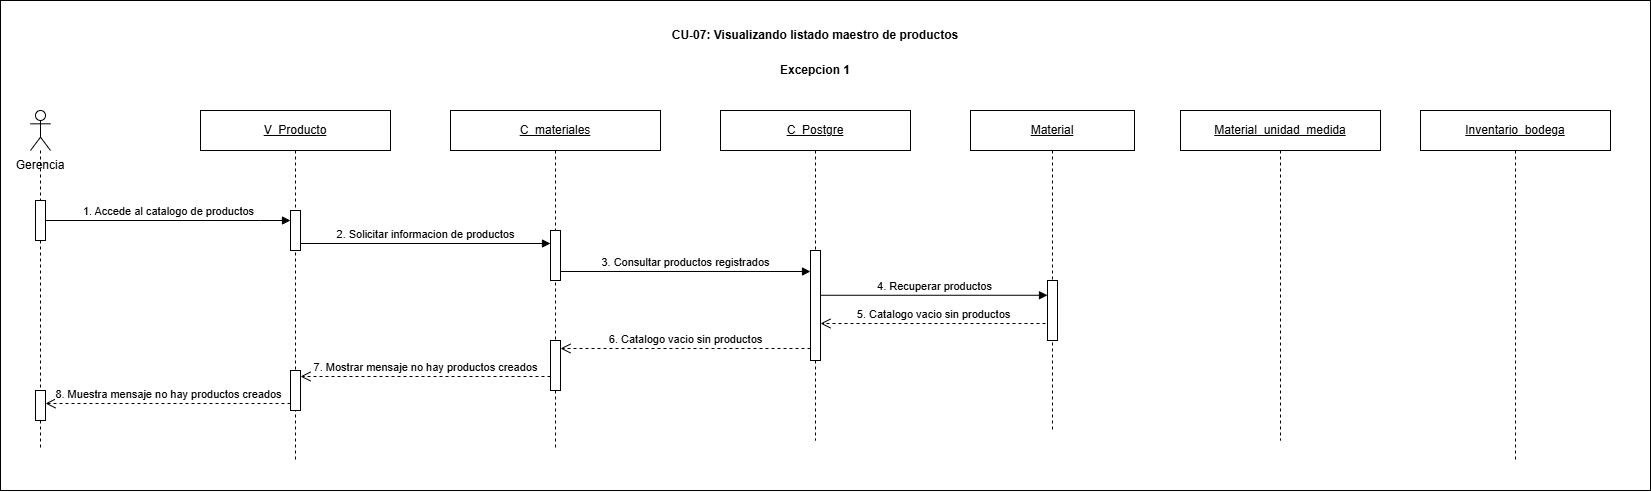

The diagram above was exported from draw.io. Its source (the exported page's mxGraphModel, read from the mxfile embedded in the PNG):
<mxGraphModel dx="1670" dy="989" grid="1" gridSize="10" guides="1" tooltips="1" connect="1" arrows="1" fold="1" page="1" pageScale="1" pageWidth="827" pageHeight="1169" math="0" shadow="0">
  <root>
    <mxCell id="0" />
    <mxCell id="1" parent="0" />
    <mxCell id="lN7Pv2rzoVM2m5b_M_Om-1" parent="1" style="rounded=0;whiteSpace=wrap;html=1;" value="" vertex="1">
      <mxGeometry height="490" width="1650" x="220" y="160" as="geometry" />
    </mxCell>
    <mxCell id="f1p69YPRqW5ihcZWuAix-1" parent="1" style="text;html=1;whiteSpace=wrap;strokeColor=none;fillColor=none;align=center;verticalAlign=middle;rounded=0;fontStyle=1;" value="Excepcion 1" vertex="1">
      <mxGeometry height="20" width="130" x="970" y="220" as="geometry" />
    </mxCell>
    <mxCell id="f1p69YPRqW5ihcZWuAix-2" parent="1" style="text;html=1;whiteSpace=wrap;strokeColor=none;fillColor=none;align=center;verticalAlign=middle;rounded=0;" value="Gerencia" vertex="1">
      <mxGeometry height="30" width="80" x="220" y="310" as="geometry" />
    </mxCell>
    <mxCell id="f1p69YPRqW5ihcZWuAix-3" parent="1" style="shape=umlLifeline;perimeter=lifelinePerimeter;whiteSpace=wrap;html=1;container=1;dropTarget=0;collapsible=0;recursiveResize=0;outlineConnect=0;portConstraint=eastwest;participant=umlActor;" value="" vertex="1">
      <mxGeometry height="340" width="20" x="250" y="270" as="geometry" />
    </mxCell>
    <mxCell id="f1p69YPRqW5ihcZWuAix-4" parent="f1p69YPRqW5ihcZWuAix-3" style="html=1;points=[[0,0,0,0,5],[0,1,0,0,-5],[1,0,0,0,5],[1,1,0,0,-5]];perimeter=orthogonalPerimeter;outlineConnect=0;targetShapes=umlLifeline;portConstraint=eastwest;" value="" vertex="1">
      <mxGeometry height="40" width="10" x="5" y="90" as="geometry" />
    </mxCell>
    <mxCell id="M9fLd1XMzmui_GpiqmAg-4" parent="f1p69YPRqW5ihcZWuAix-3" style="html=1;points=[[0,0,0,0,5],[0,1,0,0,-5],[1,0,0,0,5],[1,1,0,0,-5]];perimeter=orthogonalPerimeter;outlineConnect=0;targetShapes=umlLifeline;portConstraint=eastwest;" value="" vertex="1">
      <mxGeometry height="30" width="10" x="5" y="280" as="geometry" />
    </mxCell>
    <mxCell id="f1p69YPRqW5ihcZWuAix-5" parent="1" style="shape=umlLifeline;perimeter=lifelinePerimeter;whiteSpace=wrap;html=1;container=1;dropTarget=0;collapsible=0;recursiveResize=0;outlineConnect=0;portConstraint=eastwest;" value="&lt;u&gt;V_Producto&lt;/u&gt;" vertex="1">
      <mxGeometry height="350" width="190" x="420" y="270" as="geometry" />
    </mxCell>
    <mxCell id="f1p69YPRqW5ihcZWuAix-6" parent="f1p69YPRqW5ihcZWuAix-5" style="html=1;points=[[0,0,0,0,5],[0,1,0,0,-5],[1,0,0,0,5],[1,1,0,0,-5]];perimeter=orthogonalPerimeter;outlineConnect=0;targetShapes=umlLifeline;portConstraint=eastwest;" value="" vertex="1">
      <mxGeometry height="40" width="10" x="90" y="100" as="geometry" />
    </mxCell>
    <mxCell id="M9fLd1XMzmui_GpiqmAg-3" parent="f1p69YPRqW5ihcZWuAix-5" style="html=1;points=[[0,0,0,0,5],[0,1,0,0,-5],[1,0,0,0,5],[1,1,0,0,-5]];perimeter=orthogonalPerimeter;outlineConnect=0;targetShapes=umlLifeline;portConstraint=eastwest;" value="" vertex="1">
      <mxGeometry height="40" width="10" x="90" y="260" as="geometry" />
    </mxCell>
    <mxCell id="f1p69YPRqW5ihcZWuAix-7" parent="1" style="shape=umlLifeline;perimeter=lifelinePerimeter;whiteSpace=wrap;html=1;container=1;dropTarget=0;collapsible=0;recursiveResize=0;outlineConnect=0;portConstraint=eastwest;" value="&lt;u&gt;C_&lt;/u&gt;&lt;u&gt;materiales&lt;/u&gt;" vertex="1">
      <mxGeometry height="340" width="210" x="670" y="270" as="geometry" />
    </mxCell>
    <mxCell id="f1p69YPRqW5ihcZWuAix-8" parent="f1p69YPRqW5ihcZWuAix-7" style="html=1;points=[[0,0,0,0,5],[0,1,0,0,-5],[1,0,0,0,5],[1,1,0,0,-5]];perimeter=orthogonalPerimeter;outlineConnect=0;targetShapes=umlLifeline;portConstraint=eastwest;" value="" vertex="1">
      <mxGeometry height="50" width="10" x="100" y="120" as="geometry" />
    </mxCell>
    <mxCell id="M9fLd1XMzmui_GpiqmAg-2" parent="f1p69YPRqW5ihcZWuAix-7" style="html=1;points=[[0,0,0,0,5],[0,1,0,0,-5],[1,0,0,0,5],[1,1,0,0,-5]];perimeter=orthogonalPerimeter;outlineConnect=0;targetShapes=umlLifeline;portConstraint=eastwest;" value="" vertex="1">
      <mxGeometry height="50" width="10" x="100" y="230" as="geometry" />
    </mxCell>
    <mxCell id="f1p69YPRqW5ihcZWuAix-9" parent="1" style="shape=umlLifeline;perimeter=lifelinePerimeter;whiteSpace=wrap;html=1;container=1;dropTarget=0;collapsible=0;recursiveResize=0;outlineConnect=0;portConstraint=eastwest;" value="&lt;u&gt;C_Postgre&lt;/u&gt;" vertex="1">
      <mxGeometry height="330" width="190" x="940" y="270" as="geometry" />
    </mxCell>
    <mxCell id="f1p69YPRqW5ihcZWuAix-10" parent="f1p69YPRqW5ihcZWuAix-9" style="html=1;points=[[0,0,0,0,5],[0,1,0,0,-5],[1,0,0,0,5],[1,1,0,0,-5]];perimeter=orthogonalPerimeter;outlineConnect=0;targetShapes=umlLifeline;portConstraint=eastwest;" value="" vertex="1">
      <mxGeometry height="110" width="10" x="90" y="140" as="geometry" />
    </mxCell>
    <mxCell id="f1p69YPRqW5ihcZWuAix-11" parent="1" style="shape=umlLifeline;perimeter=lifelinePerimeter;whiteSpace=wrap;html=1;container=1;dropTarget=0;collapsible=0;recursiveResize=0;outlineConnect=0;portConstraint=eastwest;" value="&lt;u&gt;Material&lt;/u&gt;" vertex="1">
      <mxGeometry height="320" width="164" x="1190" y="270" as="geometry" />
    </mxCell>
    <mxCell id="f1p69YPRqW5ihcZWuAix-12" parent="f1p69YPRqW5ihcZWuAix-11" style="html=1;points=[[0,0,0,0,5],[0,1,0,0,-5],[1,0,0,0,5],[1,1,0,0,-5]];perimeter=orthogonalPerimeter;outlineConnect=0;targetShapes=umlLifeline;portConstraint=eastwest;" value="" vertex="1">
      <mxGeometry height="60" width="10" x="77" y="170" as="geometry" />
    </mxCell>
    <mxCell id="f1p69YPRqW5ihcZWuAix-13" edge="1" parent="1" source="f1p69YPRqW5ihcZWuAix-4" style="html=1;verticalAlign=bottom;endArrow=block;curved=0;rounded=0;" target="f1p69YPRqW5ihcZWuAix-6" value="1. Accede al catalogo de productos">
      <mxGeometry relative="1" as="geometry">
        <Array as="points">
          <mxPoint x="480" y="380" />
        </Array>
        <mxPoint x="270" y="375" as="sourcePoint" />
        <mxPoint x="515" y="375" as="targetPoint" />
      </mxGeometry>
    </mxCell>
    <mxCell id="f1p69YPRqW5ihcZWuAix-14" edge="1" parent="1" style="html=1;verticalAlign=bottom;endArrow=block;curved=0;rounded=0;" value="2. Solicitar informacion de productos">
      <mxGeometry relative="1" as="geometry">
        <mxPoint x="520" y="403" as="sourcePoint" />
        <mxPoint x="770" y="403" as="targetPoint" />
      </mxGeometry>
    </mxCell>
    <mxCell id="f1p69YPRqW5ihcZWuAix-15" edge="1" parent="1" source="f1p69YPRqW5ihcZWuAix-8" style="html=1;verticalAlign=bottom;endArrow=block;curved=0;rounded=0;" value="3. Consultar productos registrados">
      <mxGeometry relative="1" as="geometry">
        <mxPoint x="785" y="431" as="sourcePoint" />
        <mxPoint x="1030" y="431" as="targetPoint" />
      </mxGeometry>
    </mxCell>
    <mxCell id="f1p69YPRqW5ihcZWuAix-16" edge="1" parent="1" style="html=1;verticalAlign=bottom;endArrow=block;curved=0;rounded=0;" value="4. Recuperar productos">
      <mxGeometry relative="1" as="geometry">
        <mxPoint x="1040" y="454.76" as="sourcePoint" />
        <mxPoint x="1267" y="454.76" as="targetPoint" />
      </mxGeometry>
    </mxCell>
    <mxCell id="f1p69YPRqW5ihcZWuAix-17" edge="1" parent="1" style="html=1;verticalAlign=bottom;endArrow=open;dashed=1;endSize=8;curved=0;rounded=0;" value="5. Catalogo vacio sin productos">
      <mxGeometry relative="1" as="geometry">
        <mxPoint x="1265" y="483" as="sourcePoint" />
        <mxPoint x="1040" y="483" as="targetPoint" />
      </mxGeometry>
    </mxCell>
    <mxCell id="f1p69YPRqW5ihcZWuAix-18" edge="1" parent="1" style="html=1;verticalAlign=bottom;endArrow=open;dashed=1;endSize=8;curved=0;rounded=0;" value="6. Catalogo vacio sin productos">
      <mxGeometry relative="1" as="geometry">
        <mxPoint x="1030" y="508" as="sourcePoint" />
        <mxPoint x="780" y="508" as="targetPoint" />
      </mxGeometry>
    </mxCell>
    <mxCell id="f1p69YPRqW5ihcZWuAix-19" edge="1" parent="1" source="M9fLd1XMzmui_GpiqmAg-2" style="html=1;verticalAlign=bottom;endArrow=open;dashed=1;endSize=8;curved=0;rounded=0;" value="7. Mostrar mensaje no hay productos creados">
      <mxGeometry relative="1" as="geometry">
        <mxPoint x="775" y="536" as="sourcePoint" />
        <mxPoint x="520" y="536" as="targetPoint" />
      </mxGeometry>
    </mxCell>
    <mxCell id="f1p69YPRqW5ihcZWuAix-20" edge="1" parent="1" style="html=1;verticalAlign=bottom;endArrow=open;dashed=1;endSize=8;curved=0;rounded=0;" target="M9fLd1XMzmui_GpiqmAg-4" value="8. Muestra mensaje no hay productos creados">
      <mxGeometry relative="1" as="geometry">
        <mxPoint x="510" y="563" as="sourcePoint" />
        <mxPoint x="270" y="563" as="targetPoint" />
      </mxGeometry>
    </mxCell>
    <mxCell id="f1p69YPRqW5ihcZWuAix-21" parent="1" style="shape=umlLifeline;perimeter=lifelinePerimeter;whiteSpace=wrap;html=1;container=1;dropTarget=0;collapsible=0;recursiveResize=0;outlineConnect=0;portConstraint=eastwest;" value="&lt;u&gt;Material_unidad_medida&lt;/u&gt;" vertex="1">
      <mxGeometry height="330" width="200" x="1400" y="270" as="geometry" />
    </mxCell>
    <mxCell id="M9fLd1XMzmui_GpiqmAg-1" parent="1" style="text;html=1;whiteSpace=wrap;strokeColor=none;fillColor=none;align=center;verticalAlign=middle;rounded=0;fontStyle=1;" value="CU-07: Visualizando listado maestro de productos" vertex="1">
      <mxGeometry height="30" width="320" x="875" y="180" as="geometry" />
    </mxCell>
    <mxCell id="M2umxPSBg_etL9yGO--Z-1" parent="1" style="shape=umlLifeline;perimeter=lifelinePerimeter;whiteSpace=wrap;html=1;container=1;dropTarget=0;collapsible=0;recursiveResize=0;outlineConnect=0;portConstraint=eastwest;" value="&lt;u&gt;Inventario_bodega&lt;/u&gt;" vertex="1">
      <mxGeometry height="350" width="190" x="1640" y="270" as="geometry" />
    </mxCell>
  </root>
</mxGraphModel>